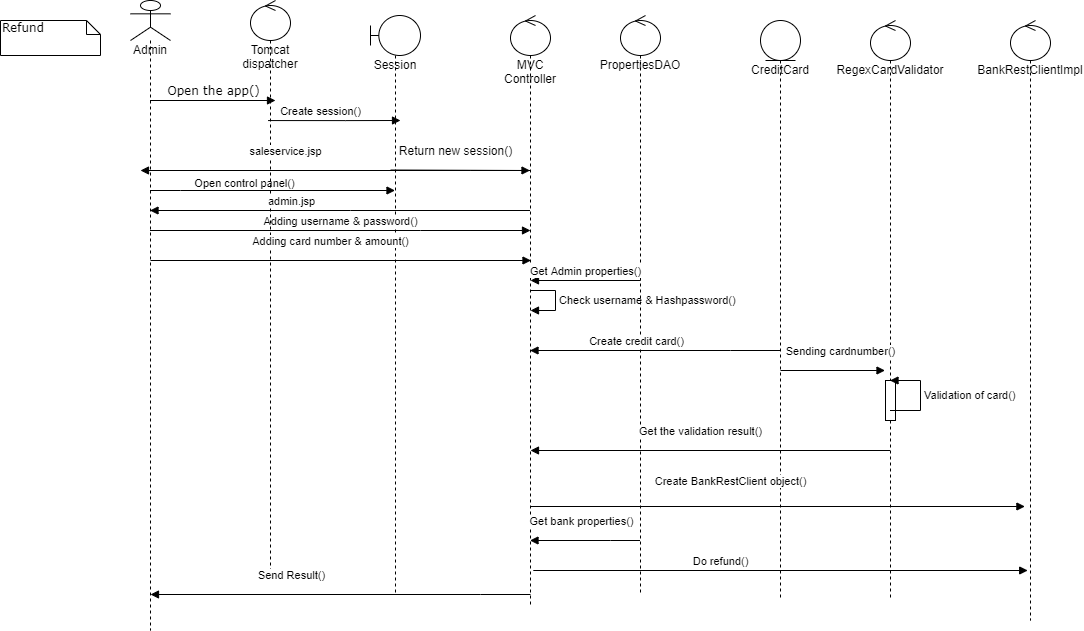

The diagram above was exported from draw.io. Its source (the exported page's mxGraphModel, read from the mxfile embedded in the PNG):
<mxGraphModel dx="1024" dy="592" grid="1" gridSize="10" guides="1" tooltips="1" connect="1" arrows="1" fold="1" page="1" pageScale="1" pageWidth="850" pageHeight="1100" math="0" shadow="0">
  <root>
    <mxCell id="0" />
    <mxCell id="1" parent="0" />
    <mxCell id="V6uoSOPrr3oE60eL4kni-1" value="Open the app()" style="html=1;verticalAlign=bottom;endArrow=block;entryX=0;entryY=0;labelBackgroundColor=none;fontFamily=Verdana;fontSize=12;edgeStyle=elbowEdgeStyle;elbow=vertical;" parent="1" source="V6uoSOPrr3oE60eL4kni-3" edge="1">
      <mxGeometry relative="1" as="geometry">
        <mxPoint x="140" y="190" as="sourcePoint" />
        <mxPoint x="285" y="180" as="targetPoint" />
      </mxGeometry>
    </mxCell>
    <mxCell id="V6uoSOPrr3oE60eL4kni-2" value="Refund" style="shape=note;whiteSpace=wrap;html=1;size=14;verticalAlign=top;align=left;spacingTop=-6;rounded=0;shadow=0;comic=0;labelBackgroundColor=none;strokeWidth=1;fontFamily=Verdana;fontSize=12" parent="1" vertex="1">
      <mxGeometry x="10" y="100" width="100" height="35" as="geometry" />
    </mxCell>
    <mxCell id="V6uoSOPrr3oE60eL4kni-3" value="Admin" style="shape=umlLifeline;participant=umlActor;perimeter=lifelinePerimeter;whiteSpace=wrap;html=1;container=1;collapsible=0;recursiveResize=0;verticalAlign=top;spacingTop=36;outlineConnect=0;" parent="1" vertex="1">
      <mxGeometry x="140" y="80" width="40" height="630" as="geometry" />
    </mxCell>
    <mxCell id="V6uoSOPrr3oE60eL4kni-4" value="Session" style="shape=umlLifeline;participant=umlBoundary;perimeter=lifelinePerimeter;whiteSpace=wrap;html=1;container=1;collapsible=0;recursiveResize=0;verticalAlign=top;spacingTop=36;outlineConnect=0;" parent="1" vertex="1">
      <mxGeometry x="380" y="95" width="50" height="580" as="geometry" />
    </mxCell>
    <mxCell id="V6uoSOPrr3oE60eL4kni-5" value="Adding username &amp;amp; password()" style="html=1;verticalAlign=bottom;endArrow=block;rounded=0;" parent="V6uoSOPrr3oE60eL4kni-4" source="V6uoSOPrr3oE60eL4kni-3" edge="1">
      <mxGeometry width="80" relative="1" as="geometry">
        <mxPoint x="-200" y="215" as="sourcePoint" />
        <mxPoint x="160" y="215" as="targetPoint" />
        <Array as="points">
          <mxPoint x="50" y="215" />
        </Array>
      </mxGeometry>
    </mxCell>
    <mxCell id="V6uoSOPrr3oE60eL4kni-6" value="" style="endArrow=block;endFill=1;html=1;edgeStyle=orthogonalEdgeStyle;align=left;verticalAlign=top;rounded=0;exitX=0.44;exitY=0.207;exitDx=0;exitDy=0;exitPerimeter=0;" parent="1" source="V6uoSOPrr3oE60eL4kni-11" edge="1">
      <mxGeometry x="-1" relative="1" as="geometry">
        <mxPoint x="290" y="200" as="sourcePoint" />
        <mxPoint x="410" y="200" as="targetPoint" />
      </mxGeometry>
    </mxCell>
    <mxCell id="V6uoSOPrr3oE60eL4kni-7" value="Create session()" style="edgeLabel;html=1;align=center;verticalAlign=middle;resizable=0;points=[];" parent="V6uoSOPrr3oE60eL4kni-6" vertex="1" connectable="0">
      <mxGeometry x="-0.2107" y="5" relative="1" as="geometry">
        <mxPoint y="-5" as="offset" />
      </mxGeometry>
    </mxCell>
    <mxCell id="V6uoSOPrr3oE60eL4kni-8" value="" style="html=1;verticalAlign=bottom;endArrow=block;labelBackgroundColor=none;fontFamily=Verdana;fontSize=12;edgeStyle=elbowEdgeStyle;elbow=vertical;" parent="1" target="V6uoSOPrr3oE60eL4kni-12" edge="1">
      <mxGeometry x="-1" y="-121" relative="1" as="geometry">
        <mxPoint x="400" y="249.5" as="sourcePoint" />
        <mxPoint x="550" y="250" as="targetPoint" />
        <Array as="points">
          <mxPoint x="370" y="250" />
        </Array>
        <mxPoint x="110" y="71" as="offset" />
      </mxGeometry>
    </mxCell>
    <mxCell id="V6uoSOPrr3oE60eL4kni-9" value="" style="html=1;verticalAlign=bottom;endArrow=block;rounded=0;edgeStyle=orthogonalEdgeStyle;" parent="1" source="V6uoSOPrr3oE60eL4kni-3" target="V6uoSOPrr3oE60eL4kni-4" edge="1">
      <mxGeometry x="0.2622" y="-10" width="80" relative="1" as="geometry">
        <mxPoint x="170" y="300" as="sourcePoint" />
        <mxPoint x="830" y="280" as="targetPoint" />
        <Array as="points">
          <mxPoint x="190" y="270" />
          <mxPoint x="190" y="270" />
        </Array>
        <mxPoint x="1" as="offset" />
      </mxGeometry>
    </mxCell>
    <mxCell id="V6uoSOPrr3oE60eL4kni-10" value="Open control panel()" style="edgeLabel;html=1;align=center;verticalAlign=middle;resizable=0;points=[];" parent="V6uoSOPrr3oE60eL4kni-9" vertex="1" connectable="0">
      <mxGeometry x="-0.229" y="8" relative="1" as="geometry">
        <mxPoint as="offset" />
      </mxGeometry>
    </mxCell>
    <mxCell id="V6uoSOPrr3oE60eL4kni-11" value="Tomcat dispatcher" style="shape=umlLifeline;participant=umlControl;perimeter=lifelinePerimeter;whiteSpace=wrap;html=1;container=1;collapsible=0;recursiveResize=0;verticalAlign=top;spacingTop=36;outlineConnect=0;" parent="1" vertex="1">
      <mxGeometry x="260" y="80" width="40" height="580" as="geometry" />
    </mxCell>
    <mxCell id="V6uoSOPrr3oE60eL4kni-12" value="MVC Controller" style="shape=umlLifeline;participant=umlControl;perimeter=lifelinePerimeter;whiteSpace=wrap;html=1;container=1;collapsible=0;recursiveResize=0;verticalAlign=top;spacingTop=36;outlineConnect=0;" parent="1" vertex="1">
      <mxGeometry x="520" y="95" width="40" height="590" as="geometry" />
    </mxCell>
    <mxCell id="V6uoSOPrr3oE60eL4kni-55" value="Check username &amp;amp; Hashpassword()" style="edgeStyle=orthogonalEdgeStyle;html=1;align=left;spacingLeft=2;endArrow=block;rounded=0;entryX=1;entryY=0;" parent="V6uoSOPrr3oE60eL4kni-12" source="V6uoSOPrr3oE60eL4kni-12" edge="1">
      <mxGeometry relative="1" as="geometry">
        <mxPoint x="30" y="275" as="sourcePoint" />
        <Array as="points">
          <mxPoint x="45" y="275" />
          <mxPoint x="45" y="295" />
        </Array>
        <mxPoint x="20" y="295" as="targetPoint" />
      </mxGeometry>
    </mxCell>
    <mxCell id="V6uoSOPrr3oE60eL4kni-15" value="Return new session()" style="text;html=1;align=center;verticalAlign=middle;resizable=0;points=[];autosize=1;strokeColor=none;fillColor=none;" parent="1" vertex="1">
      <mxGeometry x="400" y="220" width="130" height="20" as="geometry" />
    </mxCell>
    <mxCell id="V6uoSOPrr3oE60eL4kni-16" value="PropertiesDAO" style="shape=umlLifeline;participant=umlControl;perimeter=lifelinePerimeter;whiteSpace=wrap;html=1;container=1;collapsible=0;recursiveResize=0;verticalAlign=top;spacingTop=36;outlineConnect=0;" parent="1" vertex="1">
      <mxGeometry x="630" y="95" width="40" height="580" as="geometry" />
    </mxCell>
    <mxCell id="V6uoSOPrr3oE60eL4kni-17" value="Get Admin properties()" style="html=1;verticalAlign=bottom;endArrow=block;rounded=0;edgeStyle=orthogonalEdgeStyle;" parent="1" edge="1">
      <mxGeometry width="80" relative="1" as="geometry">
        <mxPoint x="650" y="360" as="sourcePoint" />
        <mxPoint x="540" y="360" as="targetPoint" />
      </mxGeometry>
    </mxCell>
    <mxCell id="V6uoSOPrr3oE60eL4kni-19" value="saleservice.jsp" style="html=1;verticalAlign=bottom;endArrow=block;rounded=0;edgeStyle=orthogonalEdgeStyle;" parent="1" edge="1">
      <mxGeometry x="0.2622" y="-10" width="80" relative="1" as="geometry">
        <mxPoint x="539.5" y="250" as="sourcePoint" />
        <mxPoint x="150" y="250" as="targetPoint" />
        <Array as="points">
          <mxPoint x="480" y="250" />
          <mxPoint x="480" y="250" />
        </Array>
        <mxPoint x="1" as="offset" />
      </mxGeometry>
    </mxCell>
    <mxCell id="V6uoSOPrr3oE60eL4kni-20" value="admin.jsp" style="html=1;verticalAlign=bottom;endArrow=block;rounded=0;" parent="1" source="V6uoSOPrr3oE60eL4kni-12" target="V6uoSOPrr3oE60eL4kni-3" edge="1">
      <mxGeometry x="0.2605" width="80" relative="1" as="geometry">
        <mxPoint x="380" y="370" as="sourcePoint" />
        <mxPoint x="460" y="370" as="targetPoint" />
        <Array as="points">
          <mxPoint x="360" y="290" />
        </Array>
        <mxPoint as="offset" />
      </mxGeometry>
    </mxCell>
    <mxCell id="V6uoSOPrr3oE60eL4kni-21" value="Adding card number &amp;amp; amount()" style="html=1;verticalAlign=bottom;endArrow=block;rounded=0;" parent="1" edge="1">
      <mxGeometry x="-0.0539" y="10" width="80" relative="1" as="geometry">
        <mxPoint x="160" y="340" as="sourcePoint" />
        <mxPoint x="540.5" y="340" as="targetPoint" />
        <Array as="points">
          <mxPoint x="430.5" y="340" />
        </Array>
        <mxPoint as="offset" />
      </mxGeometry>
    </mxCell>
    <mxCell id="V6uoSOPrr3oE60eL4kni-30" value="CreditCard" style="shape=umlLifeline;participant=umlEntity;perimeter=lifelinePerimeter;whiteSpace=wrap;html=1;container=1;collapsible=0;recursiveResize=0;verticalAlign=top;spacingTop=36;outlineConnect=0;" parent="1" vertex="1">
      <mxGeometry x="770" y="100" width="40" height="580" as="geometry" />
    </mxCell>
    <mxCell id="V6uoSOPrr3oE60eL4kni-33" value="RegexCardValidator" style="shape=umlLifeline;participant=umlControl;perimeter=lifelinePerimeter;whiteSpace=wrap;html=1;container=1;collapsible=0;recursiveResize=0;verticalAlign=top;spacingTop=36;outlineConnect=0;" parent="1" vertex="1">
      <mxGeometry x="880" y="100" width="40" height="580" as="geometry" />
    </mxCell>
    <mxCell id="V6uoSOPrr3oE60eL4kni-45" value="" style="html=1;points=[];perimeter=orthogonalPerimeter;" parent="V6uoSOPrr3oE60eL4kni-33" vertex="1">
      <mxGeometry x="15" y="360" width="10" height="40" as="geometry" />
    </mxCell>
    <mxCell id="V6uoSOPrr3oE60eL4kni-36" value="BankRestClientImpl" style="shape=umlLifeline;participant=umlControl;perimeter=lifelinePerimeter;whiteSpace=wrap;html=1;container=1;collapsible=0;recursiveResize=0;verticalAlign=top;spacingTop=36;outlineConnect=0;" parent="1" vertex="1">
      <mxGeometry x="1020" y="100" width="40" height="600" as="geometry" />
    </mxCell>
    <mxCell id="V6uoSOPrr3oE60eL4kni-42" value="Sending cardnumber()" style="html=1;verticalAlign=bottom;endArrow=block;rounded=0;edgeStyle=orthogonalEdgeStyle;" parent="1" edge="1">
      <mxGeometry x="0.1483" y="10" width="80" relative="1" as="geometry">
        <mxPoint x="790" y="450" as="sourcePoint" />
        <mxPoint x="894.5" y="450" as="targetPoint" />
        <Array as="points">
          <mxPoint x="790" y="450" />
        </Array>
        <mxPoint as="offset" />
      </mxGeometry>
    </mxCell>
    <mxCell id="V6uoSOPrr3oE60eL4kni-47" value="" style="html=1;verticalAlign=bottom;endArrow=block;rounded=0;edgeStyle=orthogonalEdgeStyle;" parent="1" source="V6uoSOPrr3oE60eL4kni-33" edge="1">
      <mxGeometry x="-1" y="188" width="80" relative="1" as="geometry">
        <mxPoint x="760" y="620" as="sourcePoint" />
        <mxPoint x="540" y="530" as="targetPoint" />
        <Array as="points">
          <mxPoint x="540" y="530" />
        </Array>
        <mxPoint x="81" y="-18" as="offset" />
      </mxGeometry>
    </mxCell>
    <mxCell id="V6uoSOPrr3oE60eL4kni-48" value="&lt;span style=&quot;font-size: 11px ; background-color: rgb(255 , 255 , 255)&quot;&gt;Get the validation result()&lt;/span&gt;" style="text;html=1;align=center;verticalAlign=middle;resizable=0;points=[];autosize=1;strokeColor=none;fillColor=none;" parent="1" vertex="1">
      <mxGeometry x="640" y="500" width="140" height="20" as="geometry" />
    </mxCell>
    <mxCell id="V6uoSOPrr3oE60eL4kni-32" value="" style="html=1;verticalAlign=bottom;endArrow=block;rounded=0;edgeStyle=orthogonalEdgeStyle;" parent="1" source="V6uoSOPrr3oE60eL4kni-30" target="V6uoSOPrr3oE60eL4kni-12" edge="1">
      <mxGeometry x="-1" y="-322" width="80" relative="1" as="geometry">
        <mxPoint x="740" y="355" as="sourcePoint" />
        <mxPoint x="440" y="650" as="targetPoint" />
        <Array as="points">
          <mxPoint x="740" y="430" />
          <mxPoint x="740" y="430" />
        </Array>
        <mxPoint x="321" y="287" as="offset" />
      </mxGeometry>
    </mxCell>
    <mxCell id="V6uoSOPrr3oE60eL4kni-52" value="Create credit card()" style="edgeLabel;html=1;align=center;verticalAlign=middle;resizable=0;points=[];" parent="V6uoSOPrr3oE60eL4kni-32" vertex="1" connectable="0">
      <mxGeometry x="0.1544" y="1" relative="1" as="geometry">
        <mxPoint y="-11" as="offset" />
      </mxGeometry>
    </mxCell>
    <mxCell id="V6uoSOPrr3oE60eL4kni-18" value="Send Result()" style="html=1;verticalAlign=bottom;endArrow=block;rounded=0;edgeStyle=orthogonalEdgeStyle;" parent="1" edge="1">
      <mxGeometry x="0.2622" y="-10" width="80" relative="1" as="geometry">
        <mxPoint x="540" y="674" as="sourcePoint" />
        <mxPoint x="160" y="674" as="targetPoint" />
        <Array as="points">
          <mxPoint x="490" y="674" />
          <mxPoint x="490" y="674" />
        </Array>
        <mxPoint x="1" as="offset" />
      </mxGeometry>
    </mxCell>
    <mxCell id="V6uoSOPrr3oE60eL4kni-51" value="Do refund()" style="html=1;verticalAlign=bottom;endArrow=block;rounded=0;edgeStyle=orthogonalEdgeStyle;entryX=0.36;entryY=0.81;entryDx=0;entryDy=0;entryPerimeter=0;" parent="1" target="V6uoSOPrr3oE60eL4kni-36" edge="1">
      <mxGeometry x="-0.2314" y="-64" width="80" relative="1" as="geometry">
        <mxPoint x="540" y="586" as="sourcePoint" />
        <mxPoint x="970" y="630" as="targetPoint" />
        <Array as="points">
          <mxPoint x="540" y="586" />
        </Array>
        <mxPoint as="offset" />
      </mxGeometry>
    </mxCell>
    <mxCell id="V6uoSOPrr3oE60eL4kni-46" value="Validation of card()" style="edgeStyle=orthogonalEdgeStyle;html=1;align=left;spacingLeft=2;endArrow=block;rounded=0;" parent="1" source="V6uoSOPrr3oE60eL4kni-33" target="V6uoSOPrr3oE60eL4kni-33" edge="1">
      <mxGeometry relative="1" as="geometry">
        <mxPoint x="900" y="440" as="sourcePoint" />
        <Array as="points">
          <mxPoint x="930" y="490" />
          <mxPoint x="930" y="460" />
        </Array>
      </mxGeometry>
    </mxCell>
    <mxCell id="V6uoSOPrr3oE60eL4kni-64" value="Get bank properties()" style="html=1;verticalAlign=bottom;endArrow=block;rounded=0;" parent="1" source="V6uoSOPrr3oE60eL4kni-16" target="V6uoSOPrr3oE60eL4kni-12" edge="1">
      <mxGeometry x="0.0818" y="-10" width="80" relative="1" as="geometry">
        <mxPoint x="620" y="640" as="sourcePoint" />
        <mxPoint x="540" y="660" as="targetPoint" />
        <Array as="points">
          <mxPoint x="620" y="620" />
        </Array>
        <mxPoint as="offset" />
      </mxGeometry>
    </mxCell>
    <mxCell id="V6uoSOPrr3oE60eL4kni-65" value="Create BankRestClient object()" style="html=1;verticalAlign=bottom;endArrow=block;rounded=0;edgeStyle=orthogonalEdgeStyle;entryX=0.36;entryY=0.81;entryDx=0;entryDy=0;entryPerimeter=0;" parent="1" edge="1">
      <mxGeometry x="-0.2023" y="80" width="80" relative="1" as="geometry">
        <mxPoint x="542.8" y="650" as="sourcePoint" />
        <mxPoint x="1037.2" y="650" as="targetPoint" />
        <Array as="points">
          <mxPoint x="542.8" y="650" />
        </Array>
        <mxPoint as="offset" />
      </mxGeometry>
    </mxCell>
  </root>
</mxGraphModel>